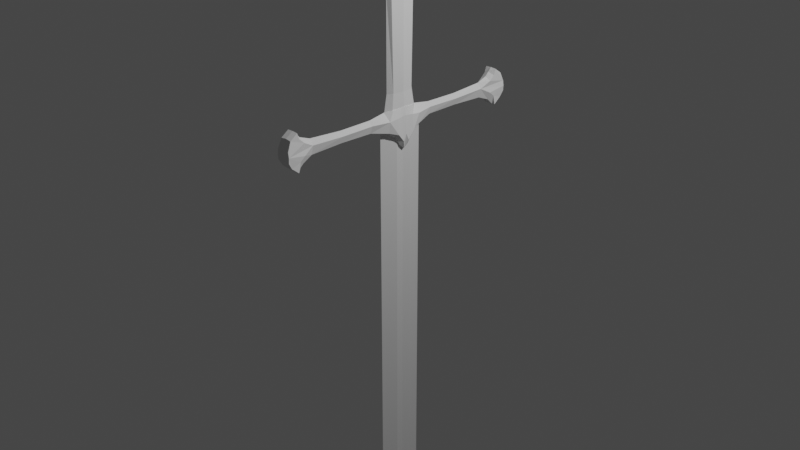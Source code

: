 # Source: AndurilSword.blend  (saved by Blender 3.2.14; exported with 4.5.12 LTS)
import bpy
from mathutils import Matrix  # noqa: F401  (used for matrix-valued properties, if any)

bpy.ops.wm.read_factory_settings(use_empty=True)
scene = bpy.context.scene
scene.name = 'Scene'

# ---- collections
col_collection = bpy.data.collections.new('Collection'); scene.collection.children.link(col_collection)
col_sword = bpy.data.collections.new('Sword'); scene.collection.children.link(col_sword)

# ---- materials (node trees are filled in below, after node groups)
mat_material = bpy.data.materials.new('Material')
mat_material.alpha_threshold = 0.0
mat_material.use_transparent_shadow = False
mat_material.roughness = 0.5
mat_material.line_color = (0.0, 0.0, 0.0, 1.0)

# ---- material node trees
mat_material.use_nodes = True; mat_material.node_tree.nodes.clear()
_N = mat_material.node_tree.nodes; _L = mat_material.node_tree.links
n0 = _N.new('ShaderNodeOutputMaterial'); n0.name = 'Material Output'; n0.location = (300, 300)
n1 = _N.new('ShaderNodeBsdfPrincipled'); n1.name = 'Principled BSDF'; n1.location = (10, 300)
n1.distribution = 'GGX'
n1.subsurface_method = 'RANDOM_WALK_SKIN'
n1.inputs[3].default_value = 1.45
n1.inputs[27].default_value = (0.0, 0.0, 0.0, 1.0)
n1.inputs[28].default_value = 1.0
_L.new(n1.outputs[0], n0.inputs[0])
n0.is_active_output = True

# ---- world
world_world = bpy.data.worlds.new('World'); scene.world = world_world
world_world.use_nodes = True; world_world.node_tree.nodes.clear()
_N = world_world.node_tree.nodes; _L = world_world.node_tree.links
n0 = _N.new('ShaderNodeOutputWorld'); n0.name = 'World Output'; n0.location = (300, 300)
n1 = _N.new('ShaderNodeBackground'); n1.name = 'Background'; n1.location = (10, 300)
n1.inputs[0].default_value = (0.05088, 0.05088, 0.05088, 1.0)
_L.new(n1.outputs[0], n0.inputs[0])
n0.is_active_output = True
world_world.color = (0.05088, 0.05088, 0.05088)
world_world.use_sun_shadow = False
world_world.sun_shadow_jitter_overblur = 0.0

# ---- cameras
cam_camera = bpy.data.cameras.new('Camera')
cam_camera.clip_end = 100.0
cam_camera.ortho_scale = 7.314

# ---- lights
light_light = bpy.data.lights.new('Light', 'POINT')
light_light.transmission_factor = 0.0
light_light.energy = 1000.0
light_light.shadow_soft_size = 0.1
light_light.shadow_maximum_resolution = 0.006
light_light.use_absolute_resolution = True

# ---- meshes
me_cube = bpy.data.meshes.new('Cube')
me_cube.from_pydata([(0.0, 0.2568, 1.051), (0.0, 0.2568, -3.06), (0.0, -0.2568, 1.051), (0.0, -0.2568, -3.06), (0.0, 0.2138, -9.305), (0.0, -0.2138, -9.305), (0.0, 0.1491, -10.11), (0.0, -0.1491, -10.11), (0.0, -1.49e-08, -11.11), (-0.05067, 0.08561, -3.06), (-0.05067, -0.08561, -3.06), (0.05067, 0.08561, 1.051), (0.05067, -0.08561, 1.051), (-0.05067, -0.08561, 1.051), (-0.05067, 0.08561, 1.051), (0.05067, -0.08561, -3.06), (0.05067, 0.08561, -3.06), (-0.05067, -7.451e-09, -9.305), (0.05067, 7.451e-09, -9.305), (-0.05067, -1.49e-08, -10.11), (0.05067, -1.49e-08, -10.11), (0.0, -0.2191, -8.535), (0.0, 0.2191, -8.535), (0.05067, 7.451e-09, -8.535), (-0.05067, -7.451e-09, -8.535), (0.0, -0.2213, -8.215), (0.0, 0.2213, -8.215), (0.05067, 0.07378, -8.215), (0.05067, -0.07378, -8.215), (-0.05067, -0.07378, -8.215), (-0.05067, 0.07378, -8.215), (-0.04027, 0.0, -3.06), (0.04027, 0.0, 1.051), (-0.04027, 0.0, 1.051), (0.04027, 0.0, -3.06), (0.04027, 7.451e-09, -8.215), (-0.04027, -7.451e-09, -8.215)], [], [(12, 13, 2), (9, 14, 0, 1), (15, 12, 2, 3), (18, 5, 7, 20), (24, 22, 4, 17), (23, 21, 5, 18), (17, 4, 6, 19), (19, 6, 8), (20, 7, 8), (5, 17, 19, 7), (6, 20, 8), (22, 23, 18, 4), (21, 24, 17, 5), (4, 18, 20, 6), (7, 19, 8), (1, 0, 11, 16), (34, 32, 12, 15), (3, 2, 13, 10), (31, 33, 14, 9), (0, 14, 11), (32, 33, 13, 12), (36, 30, 24), (25, 29, 24, 21), (35, 28, 23), (26, 27, 23, 22), (28, 25, 21, 23), (30, 26, 22, 24), (9, 1, 26, 30), (15, 3, 25, 28), (1, 16, 27, 26), (34, 15, 28, 35), (3, 10, 29, 25), (31, 9, 30, 36), (10, 31, 36, 29), (16, 34, 35, 27), (11, 14, 33, 32), (10, 13, 33, 31), (16, 11, 32, 34), (29, 36, 24), (27, 35, 23)])
_uv = me_cube.uv_layers.new(name='UVMap')
_uv.uv.foreach_set('vector', [0.625, 0.6667, 0.875, 0.6667, 0.625, 0.75, 0.375, 0.1667, 0.625, 0.1667, 0.625, 0.25, 0.375, 0.25, 0.375, 0.6667, 0.625, 0.6667, 0.625, 0.75, 0.375, 0.75, 0.375, 0.6667, 0.375, 0.75, 0.375, 0.75, 0.375, 0.6667, 0.375, 0.1667, 0.375, 0.25, 0.375, 0.25, 0.375, 0.1667, 0.375, 0.6667, 0.375, 0.75, 0.375, 0.75, 0.375, 0.6667, 0.375, 0.1667, 0.375, 0.25, 0.375, 0.25, 0.375, 0.1667, 0.375, 0.1667, 0.375, 0.25, 0.375, 0.0, 0.375, 0.6667, 0.375, 0.75, 0.375, 0.5, 0.375, 0.0, 0.375, 0.08333, 0.375, 0.08333, 0.375, 0.0, 0.375, 0.5, 0.375, 0.6667, 0.375, 0.5, 0.375, 0.5, 0.375, 0.5833, 0.375, 0.5833, 0.375, 0.5, 0.375, 0.0, 0.375, 0.08333, 0.375, 0.08333, 0.375, 0.0, 0.375, 0.5, 0.375, 0.5833, 0.375, 0.5833, 0.375, 0.5, 0.375, 0.0, 0.375, 0.1667, 0.375, 0.0, 0.375, 0.5, 0.625, 0.5, 0.625, 0.5833, 0.375, 0.5833, 0.375, 0.625, 0.625, 0.625, 0.625, 0.6667, 0.375, 0.6667, 0.375, 0.0, 0.625, 0.0, 0.625, 0.08333, 0.375, 0.08333, 0.375, 0.125, 0.625, 0.125, 0.625, 0.1667, 0.375, 0.1667, 0.875, 0.5, 0.875, 0.5833, 0.625, 0.5833, 0.625, 0.625, 0.875, 0.625, 0.875, 0.6667, 0.625, 0.6667, 0.375, 0.125, 0.375, 0.1667, 0.375, 0.08333, 0.375, 0.0, 0.375, 0.08333, 0.375, 0.08333, 0.375, 0.0, 0.375, 0.625, 0.375, 0.6667, 0.375, 0.5833, 0.375, 0.5, 0.375, 0.5833, 0.375, 0.5833, 0.375, 0.5, 0.375, 0.6667, 0.375, 0.75, 0.375, 0.75, 0.375, 0.6667, 0.375, 0.1667, 0.375, 0.25, 0.375, 0.25, 0.375, 0.1667, 0.375, 0.1667, 0.375, 0.25, 0.375, 0.25, 0.375, 0.1667, 0.375, 0.6667, 0.375, 0.75, 0.375, 0.75, 0.375, 0.6667, 0.375, 0.5, 0.375, 0.5833, 0.375, 0.5833, 0.375, 0.5, 0.375, 0.625, 0.375, 0.6667, 0.375, 0.6667, 0.375, 0.625, 0.375, 0.0, 0.375, 0.08333, 0.375, 0.08333, 0.375, 0.0, 0.375, 0.125, 0.375, 0.1667, 0.375, 0.1667, 0.375, 0.125, 0.375, 0.08333, 0.375, 0.125, 0.375, 0.125, 0.375, 0.08333, 0.375, 0.5833, 0.375, 0.625, 0.375, 0.625, 0.375, 0.5833, 0.625, 0.5833, 0.875, 0.5833, 0.875, 0.625, 0.625, 0.625, 0.375, 0.08333, 0.625, 0.08333, 0.625, 0.125, 0.375, 0.125, 0.375, 0.5833, 0.625, 0.5833, 0.625, 0.625, 0.375, 0.625, 0.375, 0.08333, 0.375, 0.125, 0.375, 0.08333, 0.375, 0.5833, 0.375, 0.625, 0.375, 0.5833])
me_cube.materials.append(mat_material)
me_cube.use_mirror_vertex_groups = False
me_cube.update()
me_cylinder = bpy.data.meshes.new('Cylinder')
me_cylinder.from_pydata([(0.0, 0.08221, -1.11), (0.0, 0.08221, 1.11), (0.03236, 0.02523, -1.11), (0.03236, 0.02523, 1.11), (-0.03037, -0.1516, 1.263), (0.01605, -0.07121, -1.11), (0.01605, -0.07121, 1.11), (-0.01578, -0.07121, -1.11), (-0.01578, -0.07121, 1.11), (-0.03209, 0.02523, -1.11), (-0.03209, 0.02523, 1.11), (1.811e-08, 0.1656, 1.263), (-0.05699, 0.1234, -3.725e-09), (0.06867, 0.04364, 0.0), (0.07844, -0.1458, 5.693e-09), (0.05207, -0.3032, 1.05e-08), (-0.05207, -0.3032, 1.05e-08), (-0.07844, -0.1458, 5.693e-09), (-0.06867, 0.04364, 0.0), (0.0, 0.06186, 0.3885), (0.03236, 0.01552, 0.3885), (-0.04867, 0.14, -1.279), (0.01605, -0.06307, 0.3885), (-0.01578, -0.06307, 0.3885), (-0.02855, 0.01515, 0.3885), (0.0525, -0.08115, -1.279), (0.02882, 0.01515, -0.3885), (0.0525, -0.08115, 1.279), (0.01605, -0.06307, -0.3885), (-0.01578, -0.06307, -0.3885), (-0.02855, 0.01515, -0.3885), (-0.04867, 0.14, 1.279), (0.0, 0.06186, -0.3885), (0.06291, 0.01515, 0.1943), (0.04867, 0.14, -1.279), (0.05207, -0.1038, 0.1943), (-0.05207, -0.1038, 0.1943), (-0.06291, 0.01515, 0.1943), (-0.03037, -0.1516, -1.263), (0.0, 0.09317, 0.2015), (0.0, 0.09317, -0.2015), (0.06291, 0.01515, -0.1943), (-0.0525, -0.08115, -1.279), (0.05207, -0.1038, -0.1943), (-0.05207, -0.1038, -0.1943), (-0.06291, 0.01515, -0.1943), (0.03037, -0.1516, 1.263), (0.0, 0.05838, 0.7493), (0.03236, 0.01261, 0.7492), (0.03037, -0.1516, -1.263), (0.01605, -0.05747, 0.7492), (-0.01578, -0.05747, 0.7492), (-0.03209, 0.01261, 0.7492), (0.03236, 0.01261, -0.7493), (-0.0525, -0.08115, 1.279), (0.01605, -0.05747, -0.7493), (-0.01578, -0.05747, -0.7493), (-0.03209, 0.01261, -0.7493), (0.04867, 0.14, 1.279), (0.0, 0.05838, -0.7492), (0.06867, 0.0294, 0.09713), (0.07844, -0.1356, 0.09713), (0.05207, -0.1831, 0.09713), (-0.05207, -0.1831, 0.09713), (-0.07844, -0.1356, 0.09713), (-0.06867, 0.0294, 0.09713), (-0.04364, 0.1115, 0.1332), (-0.04335, 0.1115, -0.1332), (0.06867, 0.0294, -0.09713), (0.07844, -0.1356, -0.09713), (0.05207, -0.1831, -0.09713), (-0.05207, -0.1831, -0.09713), (-0.07844, -0.1356, -0.09713), (-0.06867, 0.0294, -0.09713), (0.06867, 0.03652, 0.04856), (0.07844, -0.2181, 0.03205), (0.05207, -0.2655, 0.04856), (-0.05207, -0.2655, 0.04856), (-0.07844, -0.2181, 0.03205), (-0.06867, 0.03652, 0.04856), (-0.05138, 0.1191, 0.04856), (-0.05118, 0.1191, -0.04856), (0.06867, 0.03652, -0.04856), (0.07844, -0.2181, -0.03205), (0.05207, -0.2655, -0.04856), (-0.05207, -0.2655, -0.04856), (-0.07844, -0.2181, -0.03205), (-0.06867, 0.03652, -0.04856), (0.0, 0.1249, -1.224), (0.04867, 0.08841, -1.224), (0.04867, 0.08841, 1.224), (0.0, 0.1249, 1.224), (0.0525, -0.03593, -1.224), (0.0525, -0.03593, 1.224), (0.03037, -0.116, -1.224), (0.03037, -0.116, 1.224), (-0.03037, -0.116, -1.224), (-0.03037, -0.116, 1.224), (-0.0525, -0.03593, -1.224), (-0.0525, -0.03593, 1.224), (-0.04867, 0.08841, -1.224), (-0.04867, 0.08841, 1.224), (3.621e-08, 0.2063, -1.301), (0.04867, 0.2024, -1.301), (0.04867, 0.2024, 1.301), (3.621e-08, 0.2063, 1.301), (0.0525, -0.1825, -1.301), (0.0525, -0.1825, 1.301), (0.03037, -0.1872, -1.301), (0.03037, -0.1872, 1.301), (-0.03037, -0.1872, -1.301), (-0.03037, -0.1872, 1.301), (-0.0525, -0.1825, -1.301), (-0.0525, -0.1825, 1.301), (-0.04867, 0.2024, -1.301), (-0.04867, 0.2024, 1.301), (0.0, 0.1534, -1.379), (0.04867, 0.1452, -1.379), (0.04867, 0.1452, 1.379), (0.0, 0.1534, 1.379), (0.0525, -0.1197, -1.379), (0.0525, -0.1197, 1.379), (0.03037, -0.1241, -1.379), (0.03037, -0.1241, 1.379), (-0.03037, -0.1241, -1.379), (-0.03037, -0.1241, 1.379), (-0.0525, -0.1197, -1.379), (-0.0525, -0.1197, 1.379), (-0.04867, 0.1452, -1.379), (-0.04867, 0.1452, 1.379), (0.0, 0.05779, -1.417), (0.05473, 0.05346, -1.417), (0.05473, 0.05346, 1.417), (0.0, 0.05779, 1.417), (0.05904, -0.05454, -1.417), (0.05904, -0.05454, 1.417), (0.03037, -0.059, -1.417), (0.03037, -0.059, 1.417), (-0.03037, -0.059, -1.417), (-0.03037, -0.059, 1.417), (-0.05904, -0.05454, -1.417), (-0.05904, -0.05454, 1.417), (-0.05473, 0.05346, -1.417), (-0.05473, 0.05346, 1.417), (1.811e-08, 0.1656, -1.263), (0.06149, -0.0005435, -1.417), (0.06149, -0.0005435, 1.417), (-0.06149, -0.0005435, -1.417), (-0.06149, -0.0005435, 1.417), (0.05118, 0.1191, -0.04856), (0.05699, 0.1234, -3.725e-09), (0.04364, 0.1115, 0.1332), (0.05138, 0.1191, 0.04856), (0.04335, 0.1115, -0.1332)], [], [(47, 1, 3, 48), (92, 94, 49, 25), (48, 3, 6, 50), (50, 6, 8, 51), (51, 8, 10, 52), (2, 5, 94, 92), (52, 10, 1, 47), (10, 8, 97, 99), (86, 17, 18, 87), (16, 17, 86), (84, 15, 16, 85), (83, 14, 15), (82, 13, 14, 83), (81, 12, 150, 149), (90, 91, 11, 58), (36, 23, 24, 37), (35, 22, 23, 36), (33, 20, 22, 35), (94, 96, 38, 49), (19, 20, 33, 39), (59, 32, 26, 53), (148, 10, 99, 54, 113, 127, 141), (53, 26, 28, 55), (55, 28, 29, 56), (56, 29, 30, 57), (91, 101, 31, 11), (57, 30, 32, 59), (66, 39, 151), (60, 33, 61), (61, 33, 35, 62), (62, 35, 36, 63), (63, 36, 37, 64), (64, 37, 65), (26, 41, 43, 28), (28, 43, 44, 29), (29, 44, 45, 30), (99, 97, 4, 54), (24, 52, 47, 19), (88, 89, 34, 144), (23, 51, 52, 24), (22, 50, 51, 23), (20, 48, 50, 22), (100, 88, 144, 21), (19, 47, 48, 20), (9, 57, 59, 0), (97, 95, 46, 4), (7, 56, 57, 9), (5, 55, 56, 7), (2, 53, 55, 5), (95, 93, 27, 46), (0, 59, 53, 2), (78, 64, 65, 79), (77, 63, 64, 78), (76, 62, 63, 77), (75, 61, 62, 76), (74, 60, 61, 75), (80, 66, 151, 152), (40, 67, 153), (41, 68, 69), (41, 69, 70, 43), (43, 70, 71, 44), (44, 71, 72, 45), (45, 72, 73), (12, 80, 152, 150), (13, 74, 75, 14), (75, 76, 15), (15, 76, 77, 16), (16, 77, 78), (17, 78, 79, 18), (67, 81, 149, 153), (68, 82, 83, 69), (69, 83, 84, 70), (70, 84, 85, 71), (71, 85, 86, 72), (72, 86, 87, 73), (58, 11, 105, 104), (38, 42, 112, 110), (0, 2, 89, 88), (6, 3, 93, 95), (3, 1, 91, 90), (147, 145, 134, 136, 138, 140), (5, 7, 96, 94), (8, 6, 95, 97), (21, 114, 128, 142, 147, 9, 100), (9, 0, 88, 100), (1, 10, 101, 91), (7, 9, 98, 96), (54, 4, 111, 113), (25, 49, 108, 106), (21, 144, 102, 114), (46, 27, 107, 109), (11, 31, 115, 105), (49, 38, 110, 108), (4, 46, 109, 111), (144, 34, 103, 102), (118, 119, 133, 132), (124, 126, 140, 138), (148, 146, 132, 133, 143), (3, 146, 135, 121, 107, 27, 93), (106, 108, 122, 120), (114, 102, 116, 128), (109, 107, 121, 123), (105, 115, 129, 119), (108, 110, 124, 122), (111, 109, 123, 125), (102, 103, 117, 116), (110, 112, 126, 124), (104, 105, 119, 118), (113, 111, 125, 127), (130, 131, 145, 147, 142), (127, 125, 139, 141), (139, 137, 135, 146, 148, 141), (120, 122, 136, 134), (128, 116, 130, 142), (123, 121, 135, 137), (119, 129, 143, 133), (122, 124, 138, 136), (125, 123, 137, 139), (116, 117, 131, 130), (84, 83, 15), (14, 75, 15), (85, 16, 86), (17, 16, 78), (96, 98, 42, 38), (145, 131, 117, 103, 34, 89, 2), (147, 140, 126, 112, 42, 98, 9), (134, 145, 2, 92, 25, 106, 120), (58, 104, 118, 132, 146, 3, 90), (129, 115, 31, 101, 10, 148, 143), (153, 149, 82, 68), (87, 18, 12, 81), (149, 150, 13, 82), (18, 79, 80, 12), (65, 37, 39, 66), (152, 151, 60, 74), (151, 39, 33, 60), (150, 152, 74, 13), (79, 65, 66, 80), (45, 73, 67, 40), (40, 153, 68, 41), (73, 87, 81, 67), (37, 24, 19, 39), (26, 32, 40, 41), (30, 45, 40, 32)])
_uv = me_cylinder.uv_layers.new(name='UVMap')
_uv.uv.foreach_set('vector', [1.0, 0.9188, 1.0, 1.0, 0.8571, 1.0, 0.8571, 0.9188, 0.7143, 0.5, 0.5714, 0.5, 0.5714, 0.5, 0.7143, 0.5, 0.7143, 0.9188, 0.7143, 1.0, 0.5714, 1.0, 0.5714, 0.9188, 0.5714, 0.9188, 0.5714, 1.0, 0.4286, 1.0, 0.4286, 0.9188, 0.4286, 0.9188, 0.4286, 1.0, 0.2857, 1.0, 0.2857, 0.9188, 0.7143, 0.5, 0.5714, 0.5, 0.5714, 0.5, 0.7143, 0.5, 0.1429, 0.9188, 0.1429, 1.0, 2.98e-08, 1.0, 2.98e-08, 0.9188, 0.2857, 1.0, 0.4286, 1.0, 0.4286, 1.0, 0.2857, 1.0, 0.2857, 0.7391, 0.2857, 0.75, 0.1429, 0.75, 0.1429, 0.7391, 0.4286, 0.75, 0.2857, 0.75, 0.2857, 0.7391, 0.5714, 0.7391, 0.5714, 0.75, 0.4286, 0.75, 0.4286, 0.7391, 0.7143, 0.7391, 0.7143, 0.75, 0.5714, 0.75, 0.8571, 0.7391, 0.8571, 0.75, 0.7143, 0.75, 0.7143, 0.7391, 1.0, 0.7391, 1.0, 0.75, 0.9775, 0.75, 0.9775, 0.7391, 0.8571, 1.0, 1.0, 1.0, 1.0, 1.0, 0.8571, 1.0, 0.4286, 0.7938, 0.4286, 0.8375, 0.2857, 0.8375, 0.2857, 0.7938, 0.5714, 0.7938, 0.5714, 0.8375, 0.4286, 0.8375, 0.4286, 0.7938, 0.7143, 0.7938, 0.7143, 0.8375, 0.5714, 0.8375, 0.5714, 0.7938, 0.5714, 0.5, 0.4286, 0.5, 0.4286, 0.5, 0.5714, 0.5, 1.0, 0.8375, 0.8571, 0.8375, 0.8571, 0.7938, 0.9775, 0.7938, 1.0, 0.5813, 1.0, 0.6625, 0.8571, 0.6625, 0.8571, 0.5813, 0.2143, 1.0, 0.2857, 1.0, 0.2857, 1.0, 0.2857, 1.0, 0.2857, 1.0, 0.2857, 1.0, 0.2857, 1.0, 0.7143, 0.5813, 0.7143, 0.6625, 0.5714, 0.6625, 0.5714, 0.5813, 0.5714, 0.5813, 0.5714, 0.6625, 0.4286, 0.6625, 0.4286, 0.5813, 0.4286, 0.5813, 0.4286, 0.6625, 0.2857, 0.6625, 0.2857, 0.5813, 2.98e-08, 1.0, 0.1429, 1.0, 0.1429, 1.0, 2.98e-08, 1.0, 0.1429, 0.5813, 0.1429, 0.6625, 2.98e-08, 0.6625, 2.98e-08, 0.5813, 1.0, 0.7719, 0.9775, 0.7938, 0.9775, 0.7719, 0.8571, 0.7719, 0.7143, 0.7938, 0.7143, 0.7719, 0.7143, 0.7719, 0.7143, 0.7938, 0.5714, 0.7938, 0.5714, 0.7719, 0.5714, 0.7719, 0.5714, 0.7938, 0.4286, 0.7938, 0.4286, 0.7719, 0.4286, 0.7719, 0.4286, 0.7938, 0.2857, 0.7938, 0.2857, 0.7719, 0.2857, 0.7719, 0.1429, 0.7938, 0.1429, 0.7719, 0.7143, 0.6625, 0.7143, 0.7063, 0.5714, 0.7063, 0.5714, 0.6625, 0.5714, 0.6625, 0.5714, 0.7063, 0.4286, 0.7063, 0.4286, 0.6625, 0.4286, 0.6625, 0.4286, 0.7063, 0.2857, 0.7063, 0.2857, 0.6625, 0.2857, 1.0, 0.4286, 1.0, 0.4286, 1.0, 0.2857, 1.0, 0.1429, 0.8375, 0.1429, 0.9188, 2.98e-08, 0.9188, 2.98e-08, 0.8375, 1.0, 0.5, 0.8571, 0.5, 0.8571, 0.5, 1.0, 0.5, 0.4286, 0.8375, 0.4286, 0.9188, 0.2857, 0.9188, 0.2857, 0.8375, 0.5714, 0.8375, 0.5714, 0.9188, 0.4286, 0.9188, 0.4286, 0.8375, 0.7143, 0.8375, 0.7143, 0.9188, 0.5714, 0.9188, 0.5714, 0.8375, 0.1429, 0.5, 2.98e-08, 0.5, 2.98e-08, 0.5, 0.1429, 0.5, 1.0, 0.8375, 1.0, 0.9188, 0.8571, 0.9188, 0.8571, 0.8375, 0.1429, 0.5, 0.1429, 0.5813, 2.98e-08, 0.5813, 2.98e-08, 0.5, 0.4286, 1.0, 0.5714, 1.0, 0.5714, 1.0, 0.4286, 1.0, 0.4286, 0.5, 0.4286, 0.5813, 0.2857, 0.5813, 0.2857, 0.5, 0.5714, 0.5, 0.5714, 0.5813, 0.4286, 0.5813, 0.4286, 0.5, 0.7143, 0.5, 0.7143, 0.5813, 0.5714, 0.5813, 0.5714, 0.5, 0.5714, 1.0, 0.7143, 1.0, 0.7143, 1.0, 0.5714, 1.0, 1.0, 0.5, 1.0, 0.5813, 0.8571, 0.5813, 0.8571, 0.5, 0.2857, 0.7609, 0.2857, 0.7719, 0.1429, 0.7719, 0.1429, 0.7609, 0.4286, 0.7609, 0.4286, 0.7719, 0.2857, 0.7719, 0.2857, 0.7609, 0.5714, 0.7609, 0.5714, 0.7719, 0.4286, 0.7719, 0.4286, 0.7609, 0.7143, 0.7609, 0.7143, 0.7719, 0.5714, 0.7719, 0.5714, 0.7609, 0.8571, 0.7609, 0.8571, 0.7719, 0.7143, 0.7719, 0.7143, 0.7609, 1.0, 0.7609, 1.0, 0.7719, 0.9775, 0.7719, 0.9775, 0.7609, 1.0, 0.7063, 1.0, 0.7281, 0.9775, 0.7281, 0.8571, 0.7063, 0.8571, 0.7281, 0.7143, 0.7281, 0.7143, 0.7063, 0.7143, 0.7281, 0.5714, 0.7281, 0.5714, 0.7063, 0.5714, 0.7063, 0.5714, 0.7281, 0.4286, 0.7281, 0.4286, 0.7063, 0.4286, 0.7063, 0.4286, 0.7281, 0.2857, 0.7281, 0.2857, 0.7063, 0.2857, 0.7063, 0.2857, 0.7281, 0.1429, 0.7281, 1.0, 0.75, 1.0, 0.7609, 0.9775, 0.7609, 0.9775, 0.75, 0.8571, 0.75, 0.8571, 0.7609, 0.7143, 0.7609, 0.7143, 0.75, 0.7143, 0.7609, 0.5714, 0.7609, 0.5714, 0.75, 0.5714, 0.75, 0.5714, 0.7609, 0.4286, 0.7609, 0.4286, 0.75, 0.4286, 0.75, 0.4286, 0.7609, 0.2857, 0.7609, 0.2857, 0.75, 0.2857, 0.7609, 0.1429, 0.7609, 0.1429, 0.75, 1.0, 0.7281, 1.0, 0.7391, 0.9775, 0.7391, 0.9775, 0.7281, 0.8571, 0.7281, 0.8571, 0.7391, 0.7143, 0.7391, 0.7143, 0.7281, 0.7143, 0.7281, 0.7143, 0.7391, 0.5714, 0.7391, 0.5714, 0.7281, 0.5714, 0.7281, 0.5714, 0.7391, 0.4286, 0.7391, 0.4286, 0.7281, 0.4286, 0.7281, 0.4286, 0.7391, 0.2857, 0.7391, 0.2857, 0.7281, 0.2857, 0.7281, 0.2857, 0.7391, 0.1429, 0.7391, 0.1429, 0.7281, 0.8571, 1.0, 1.0, 1.0, 1.0, 1.0, 0.8571, 1.0, 0.4286, 0.5, 0.2857, 0.5, 0.2857, 0.5, 0.4286, 0.5, 1.0, 0.5, 0.8571, 0.5, 0.8571, 0.5, 1.0, 0.5, 0.5714, 1.0, 0.7143, 1.0, 0.7143, 1.0, 0.5714, 1.0, 0.8571, 1.0, 1.0, 1.0, 1.0, 1.0, 0.8571, 1.0, 0.5392, 0.2981, 0.9608, 0.2981, 0.984, 0.1966, 0.8541, 0.03377, 0.6459, 0.03377, 0.516, 0.1966, 0.5714, 0.5, 0.4286, 0.5, 0.4286, 0.5, 0.5714, 0.5, 0.4286, 1.0, 0.5714, 1.0, 0.5714, 1.0, 0.4286, 1.0, 0.1429, 0.5, 0.1429, 0.5, 0.1429, 0.5, 0.1429, 0.5, 0.2143, 0.5, 0.1429, 0.5, 0.1429, 0.5, 0.1429, 0.5, 2.98e-08, 0.5, 2.98e-08, 0.5, 0.1429, 0.5, 2.98e-08, 1.0, 0.1429, 1.0, 0.1429, 1.0, 2.98e-08, 1.0, 0.4286, 0.5, 0.2857, 0.5, 0.2857, 0.5, 0.4286, 0.5, 0.2857, 1.0, 0.4286, 1.0, 0.4286, 1.0, 0.2857, 1.0, 0.7143, 0.5, 0.5714, 0.5, 0.5714, 0.5, 0.7143, 0.5, 0.1429, 0.5, 2.98e-08, 0.5, 2.98e-08, 0.5, 0.1429, 0.5, 0.5714, 1.0, 0.7143, 1.0, 0.7143, 1.0, 0.5714, 1.0, 2.98e-08, 1.0, 0.1429, 1.0, 0.1429, 1.0, 2.98e-08, 1.0, 0.5714, 0.5, 0.4286, 0.5, 0.4286, 0.5, 0.5714, 0.5, 0.4286, 1.0, 0.5714, 1.0, 0.5714, 1.0, 0.4286, 1.0, 1.0, 0.5, 0.8571, 0.5, 0.8571, 0.5, 1.0, 0.5, 0.8571, 1.0, 1.0, 1.0, 1.0, 1.0, 0.8571, 1.0, 0.4286, 0.5, 0.2857, 0.5, 0.2857, 0.5, 0.4286, 0.5, 0.03919, 0.2981, 0.4608, 0.2981, 0.4376, 0.3996, 0.25, 0.49, 0.06236, 0.3996, 0.8571, 1.0, 0.7857, 1.0, 0.7143, 1.0, 0.7143, 1.0, 0.7143, 1.0, 0.7143, 1.0, 0.7143, 1.0, 0.7143, 0.5, 0.5714, 0.5, 0.5714, 0.5, 0.7143, 0.5, 0.1429, 0.5, 2.98e-08, 0.5, 2.98e-08, 0.5, 0.1429, 0.5, 0.5714, 1.0, 0.7143, 1.0, 0.7143, 1.0, 0.5714, 1.0, 2.98e-08, 1.0, 0.1429, 1.0, 0.1429, 1.0, 2.98e-08, 1.0, 0.5714, 0.5, 0.4286, 0.5, 0.4286, 0.5, 0.5714, 0.5, 0.4286, 1.0, 0.5714, 1.0, 0.5714, 1.0, 0.4286, 1.0, 1.0, 0.5, 0.8571, 0.5, 0.8571, 0.5, 1.0, 0.5, 0.4286, 0.5, 0.2857, 0.5, 0.2857, 0.5, 0.4286, 0.5, 0.8571, 1.0, 1.0, 1.0, 1.0, 1.0, 0.8571, 1.0, 0.2857, 1.0, 0.4286, 1.0, 0.4286, 1.0, 0.2857, 1.0, 0.75, 0.49, 0.9376, 0.3996, 0.9608, 0.2981, 0.5392, 0.2981, 0.5624, 0.3996, 0.2857, 1.0, 0.4286, 1.0, 0.4286, 1.0, 0.2857, 1.0, 0.1459, 0.03377, 0.3541, 0.03377, 0.484, 0.1966, 0.4608, 0.2981, 0.03919, 0.2981, 0.01602, 0.1966, 0.7143, 0.5, 0.5714, 0.5, 0.5714, 0.5, 0.7143, 0.5, 0.1429, 0.5, 2.98e-08, 0.5, 2.98e-08, 0.5, 0.1429, 0.5, 0.5714, 1.0, 0.7143, 1.0, 0.7143, 1.0, 0.5714, 1.0, 2.98e-08, 1.0, 0.1429, 1.0, 0.1429, 1.0, 2.98e-08, 1.0, 0.5714, 0.5, 0.4286, 0.5, 0.4286, 0.5, 0.5714, 0.5, 0.4286, 1.0, 0.5714, 1.0, 0.5714, 1.0, 0.4286, 1.0, 1.0, 0.5, 0.8571, 0.5, 0.8571, 0.5, 1.0, 0.5, 0.5714, 0.7391, 0.7143, 0.7391, 0.5714, 0.75, 0.7143, 0.75, 0.7143, 0.7609, 0.5714, 0.75, 0.4286, 0.7391, 0.4286, 0.75, 0.2857, 0.7391, 0.2857, 0.75, 0.4286, 0.75, 0.2857, 0.7609, 0.4286, 0.5, 0.2857, 0.5, 0.2857, 0.5, 0.4286, 0.5, 0.7857, 0.5, 0.8571, 0.5, 0.8571, 0.5, 0.8571, 0.5, 0.8571, 0.5, 0.8571, 0.5, 0.7143, 0.5, 0.2143, 0.5, 0.2857, 0.5, 0.2857, 0.5, 0.2857, 0.5, 0.2857, 0.5, 0.2857, 0.5, 0.1429, 0.5, 0.7143, 0.5, 0.7857, 0.5, 0.7143, 0.5, 0.7143, 0.5, 0.7143, 0.5, 0.7143, 0.5, 0.7143, 0.5, 0.8571, 1.0, 0.8571, 1.0, 0.8571, 1.0, 0.8571, 1.0, 0.7857, 1.0, 0.8571, 1.0, 0.8571, 1.0, 0.1429, 1.0, 0.1429, 1.0, 0.1429, 1.0, 0.1429, 1.0, 0.2857, 1.0, 0.2143, 1.0, 0.1429, 1.0, 0.9775, 0.7281, 0.9775, 0.7391, 0.8571, 0.7391, 0.8571, 0.7281, 0.1429, 0.7391, 0.1429, 0.75, 0.02251, 0.75, 0.02251, 0.7391, 0.9775, 0.7391, 0.9775, 0.75, 0.8571, 0.75, 0.8571, 0.7391, 0.1429, 0.75, 0.1429, 0.7609, 0.02251, 0.7609, 0.02251, 0.75, 0.1429, 0.7719, 0.1429, 0.7938, 0.02251, 0.7938, 0.02251, 0.7719, 0.9775, 0.7609, 0.9775, 0.7719, 0.8571, 0.7719, 0.8571, 0.7609, 0.9775, 0.7719, 0.9775, 0.7938, 0.8571, 0.7938, 0.8571, 0.7719, 0.9775, 0.75, 0.9775, 0.7609, 0.8571, 0.7609, 0.8571, 0.75, 0.1429, 0.7609, 0.1429, 0.7719, 0.02251, 0.7719, 0.02251, 0.7609, 0.1429, 0.7063, 0.1429, 0.7281, 0.02251, 0.7281, 0.02251, 0.7063, 0.9775, 0.7063, 0.9775, 0.7281, 0.8571, 0.7281, 0.8571, 0.7063, 0.1429, 0.7281, 0.1429, 0.7391, 0.02251, 0.7391, 0.02251, 0.7281, 0.1429, 0.7938, 0.1429, 0.8375, 2.98e-08, 0.8375, 0.02251, 0.7938, 0.8571, 0.6625, 1.0, 0.6625, 0.9775, 0.7063, 0.8571, 0.7063, 0.1429, 0.6625, 0.1429, 0.7063, 0.02251, 0.7063, 2.98e-08, 0.6625])
me_cylinder.update()
me_cylinder_001 = bpy.data.meshes.new('Cylinder.001')
me_cylinder_001.from_pydata([(9.734e-11, 0.1975, -1.13), (0.0, 0.1634, 1.04), (0.05984, 0.1397, -1.13), (0.07338, 0.0515, 1.155), (0.08463, -3.893e-10, -1.13), (0.09701, 0.0, 1.155), (0.05984, -0.1397, -1.13), (0.07338, -0.0515, 1.155), (9.734e-11, -0.1975, -1.13), (0.0, -0.1634, 1.04), (-0.05984, -0.1397, -1.13), (-0.07338, -0.0515, 1.155), (-0.08463, -3.893e-10, -1.13), (-0.09701, 0.0, 1.155), (-0.05984, 0.1397, -1.13), (-0.07338, 0.0515, 1.155), (0.0, 0.1634, -0.937), (0.0495, 0.1155, -0.937), (0.07, 0.0, -0.937), (0.0495, -0.1155, -0.937), (0.0, -0.1634, -0.937), (-0.0495, -0.1155, -0.937), (-0.07, 0.0, -0.937), (-0.0495, 0.1155, -0.937), (0.0, 0.1634, 0.04662), (0.0495, 0.1365, 0.04662), (0.07, 0.0, 0.04662), (0.0495, -0.1365, 0.04662), (0.0, -0.1634, 0.04662), (-0.0495, -0.1365, 0.04662), (-0.07, 0.0, 0.04662), (-0.0495, 0.1365, 0.04662), (0.0, 0.1253, 0.5783), (0.0495, 0.06831, 0.5783), (0.07, 4.337e-10, 0.5783), (0.0495, -0.06831, 0.5783), (0.0, -0.1253, 0.5783), (-0.0495, -0.06831, 0.5783), (-0.07, 4.337e-10, 0.5783), (-0.0495, 0.06831, 0.5783), (2.696e-08, 0.2221, 1.157), (0.07328, 0.09389, 1.255), (0.09498, -6.699e-10, 1.24), (0.0495, -0.1571, 1.157), (2.696e-08, -0.2221, 1.157), (-0.07328, -0.09389, 1.255), (-0.09498, -6.699e-10, 1.24), (-0.0495, 0.1571, 1.157), (6.277e-08, 0.3314, 1.243), (0.0495, -0.2032, 1.243), (6.277e-08, -0.3314, 1.243), (-0.0495, 0.2032, 1.243), (0.09498, -1.244e-09, 1.395), (-0.09498, -1.244e-09, 1.395), (3.996e-08, 0.3485, 1.353), (0.0495, 0.3073, 1.416), (0.0495, -0.3206, 1.373), (3.996e-08, -0.3485, 1.353), (-0.0495, -0.3073, 1.416), (-0.0495, 0.3206, 1.373), (0.0495, 0.09016, 0.1186), (0.07, 5.874e-11, 0.1186), (0.0495, -0.09016, 0.1186), (0.0, -0.1582, 0.1186), (-0.0495, -0.09016, 0.1186), (-0.07, 5.874e-11, 0.1186), (-0.0495, 0.09016, 0.1186), (0.0, 0.1582, 0.1186), (0.07082, 0.254, 1.461), (3.996e-08, 0.2944, 1.479), (0.09498, -4.719e-10, 1.479), (0.0495, -0.2814, 1.479), (3.996e-08, -0.2944, 1.479), (-0.07082, -0.254, 1.461), (-0.09498, -4.719e-10, 1.479), (-0.0495, 0.2814, 1.479), (0.0746, 0.1525, 1.568), (3.996e-08, 0.1795, 1.594), (0.09498, 1.166e-09, 1.566), (0.0495, -0.1716, 1.594), (3.996e-08, -0.1795, 1.594), (-0.0746, -0.1525, 1.568), (-0.09498, 1.166e-09, 1.566), (-0.0495, 0.1716, 1.594), (0.07653, 0.05628, 1.614), (3.996e-08, 0.06543, 1.646), (0.08294, 1.609e-09, 1.615), (0.07653, -0.05628, 1.614), (3.996e-08, -0.06543, 1.646), (-0.07653, -0.05628, 1.614), (-0.08294, 1.609e-09, 1.615), (-0.07653, 0.05628, 1.614), (0.09498, 0.0, 1.04), (0.0495, 0.08904, 1.04), (0.0495, -0.08904, 1.04), (-0.09498, 0.0, 1.04), (-0.0495, -0.08904, 1.04), (-0.0495, 0.08904, 1.04), (-0.07328, 0.09389, 1.255), (0.0495, 0.1571, 1.157), (0.07328, -0.09389, 1.255), (-0.0495, -0.1571, 1.157), (-0.0495, -0.2032, 1.243), (0.0495, 0.2032, 1.243), (3.996e-08, -0.3193, 1.421), (-0.0495, 0.3073, 1.416), (-0.0495, -0.3206, 1.373), (0.0495, -0.3073, 1.416), (0.0495, 0.3206, 1.373), (-0.07082, 0.254, 1.461), (-0.0495, -0.2814, 1.479), (0.07082, -0.254, 1.461), (0.0495, 0.2814, 1.479), (-0.0746, 0.1525, 1.568), (-0.0495, -0.1716, 1.594), (0.0746, -0.1525, 1.568), (0.0495, 0.1716, 1.594), (0.0567, 1.609e-09, 1.646), (0.0495, 0.06255, 1.646), (0.0495, -0.06255, 1.646), (-0.0567, 1.609e-09, 1.646), (-0.0495, -0.06255, 1.646), (-0.0495, 0.06255, 1.646), (0.07654, 0.1903, 1.384), (0.07654, -0.1903, 1.384), (-0.07654, 0.1903, 1.384), (-0.07654, -0.1903, 1.384), (4.098e-08, 1.609e-09, 1.646)], [], [(32, 1, 93, 33), (33, 93, 92, 34), (34, 92, 94, 35), (35, 94, 9, 36), (36, 9, 96, 37), (37, 96, 95, 38), (1, 97, 47, 40), (38, 95, 97, 39), (39, 97, 1, 32), (0, 2, 4, 6, 8, 10, 12, 14), (14, 23, 16, 0), (12, 22, 23, 14), (10, 21, 22, 12), (8, 20, 21, 10), (6, 19, 20, 8), (4, 18, 19, 6), (2, 17, 18, 4), (0, 16, 17, 2), (23, 31, 24, 16), (22, 30, 31, 23), (21, 29, 30, 22), (20, 28, 29, 21), (19, 27, 28, 20), (18, 26, 27, 19), (17, 25, 26, 18), (16, 24, 25, 17), (66, 39, 32, 67), (65, 38, 39, 66), (64, 37, 38, 65), (63, 36, 37, 64), (62, 35, 36, 63), (61, 34, 35, 62), (60, 33, 34, 61), (67, 32, 33, 60), (48, 54, 108, 103), (93, 1, 40, 99), (7, 5, 42, 100), (13, 11, 45, 46), (9, 94, 43, 44), (15, 13, 46, 98), (5, 3, 41, 42), (96, 9, 44, 101), (101, 44, 50, 102), (45, 126, 53, 46), (99, 40, 48, 103), (40, 47, 51, 48), (46, 53, 125, 98), (44, 43, 49, 50), (42, 52, 124, 100), (123, 108, 55, 68), (48, 51, 59, 54), (49, 56, 57, 50), (50, 57, 106, 102), (108, 123, 41, 103), (106, 57, 104, 58), (108, 54, 69, 112, 55), (126, 106, 58, 73), (24, 67, 60, 25), (25, 60, 61, 26), (26, 61, 62, 27), (27, 62, 63, 28), (28, 63, 64, 29), (29, 64, 65, 30), (30, 65, 66, 31), (31, 66, 67, 24), (109, 74, 82, 113), (53, 74, 109, 125), (104, 107, 71, 72), (52, 70, 111, 124), (58, 104, 72, 110), (59, 51, 98, 125), (80, 79, 119, 88), (110, 72, 80, 114), (111, 70, 78, 115), (112, 69, 77, 116), (69, 75, 83, 77), (74, 73, 81, 82), (72, 71, 79, 80), (70, 68, 76, 78), (127, 120, 121, 88), (78, 76, 84, 86), (113, 82, 90, 91), (114, 80, 88, 121), (115, 78, 86, 87), (116, 77, 85, 118), (77, 83, 122, 85), (82, 81, 89, 90), (3, 5, 92), (11, 95, 96, 101), (11, 13, 95), (98, 51, 47, 15), (41, 3, 99, 103), (7, 43, 94, 92), (45, 11, 101, 102), (15, 47, 97, 95), (54, 59, 105, 75, 69), (106, 126, 45, 102), (56, 49, 100, 124), (100, 49, 43, 7), (123, 68, 70, 52), (126, 73, 74, 53), (57, 56, 107, 104), (107, 111, 71), (73, 58, 110), (3, 92, 93, 99), (68, 55, 112), (109, 113, 83, 75), (81, 73, 110, 114), (111, 115, 79, 71), (76, 68, 112, 116), (86, 84, 118, 117), (87, 86, 117, 119), (90, 89, 121, 120), (91, 90, 120, 122), (115, 87, 119, 79), (84, 76, 116, 118), (113, 91, 122, 83), (89, 81, 114, 121), (5, 7, 92), (13, 15, 95), (105, 109, 75), (107, 56, 124, 111), (125, 109, 105, 59), (85, 122, 120, 127), (117, 127, 88, 119), (118, 85, 127, 117), (41, 123, 52, 42)])
_uv = me_cylinder_001.uv_layers.new(name='UVMap')
_uv.uv.foreach_set('vector', [1.0, 0.8802, 1.0, 1.0, 0.875, 1.0, 0.875, 0.8802, 0.875, 0.8802, 0.875, 1.0, 0.75, 1.0, 0.75, 0.8802, 0.75, 0.8802, 0.75, 1.0, 0.625, 1.0, 0.625, 0.8802, 0.625, 0.8802, 0.625, 1.0, 0.5, 1.0, 0.5, 0.8802, 0.5, 0.8802, 0.5, 1.0, 0.375, 1.0, 0.375, 0.8802, 0.375, 0.8802, 0.375, 1.0, 0.25, 1.0, 0.25, 0.8802, 0.0, 1.0, 0.125, 1.0, 0.125, 1.0, 0.0, 1.0, 0.25, 0.8802, 0.25, 1.0, 0.125, 1.0, 0.125, 0.8802, 0.125, 0.8802, 0.125, 1.0, 0.0, 1.0, 0.0, 0.8802, 0.75, 0.49, 0.9197, 0.4197, 0.99, 0.25, 0.9197, 0.08029, 0.75, 0.01, 0.5803, 0.08029, 0.51, 0.25, 0.5803, 0.4197, 0.125, 0.5, 0.125, 0.539, 0.0, 0.539, 0.0, 0.5, 0.25, 0.5, 0.25, 0.539, 0.125, 0.539, 0.125, 0.5, 0.375, 0.5, 0.375, 0.539, 0.25, 0.539, 0.25, 0.5, 0.5, 0.5, 0.5, 0.539, 0.375, 0.539, 0.375, 0.5, 0.625, 0.5, 0.625, 0.539, 0.5, 0.539, 0.5, 0.5, 0.75, 0.5, 0.75, 0.539, 0.625, 0.539, 0.625, 0.5, 0.875, 0.5, 0.875, 0.539, 0.75, 0.539, 0.75, 0.5, 1.0, 0.5, 1.0, 0.539, 0.875, 0.539, 0.875, 0.5, 0.125, 0.539, 0.125, 0.7605, 0.0, 0.7605, 0.0, 0.539, 0.25, 0.539, 0.25, 0.7605, 0.125, 0.7605, 0.125, 0.539, 0.375, 0.539, 0.375, 0.7605, 0.25, 0.7605, 0.25, 0.539, 0.5, 0.539, 0.5, 0.7605, 0.375, 0.7605, 0.375, 0.539, 0.625, 0.539, 0.625, 0.7605, 0.5, 0.7605, 0.5, 0.539, 0.75, 0.539, 0.75, 0.7605, 0.625, 0.7605, 0.625, 0.539, 0.875, 0.539, 0.875, 0.7605, 0.75, 0.7605, 0.75, 0.539, 1.0, 0.539, 1.0, 0.7605, 0.875, 0.7605, 0.875, 0.539, 0.125, 0.7767, 0.125, 0.8802, 0.0, 0.8802, 0.0, 0.7767, 0.25, 0.7767, 0.25, 0.8802, 0.125, 0.8802, 0.125, 0.7767, 0.375, 0.7767, 0.375, 0.8802, 0.25, 0.8802, 0.25, 0.7767, 0.5, 0.7767, 0.5, 0.8802, 0.375, 0.8802, 0.375, 0.7767, 0.625, 0.7767, 0.625, 0.8802, 0.5, 0.8802, 0.5, 0.7767, 0.75, 0.7767, 0.75, 0.8802, 0.625, 0.8802, 0.625, 0.7767, 0.875, 0.7767, 0.875, 0.8802, 0.75, 0.8802, 0.75, 0.7767, 1.0, 0.7767, 1.0, 0.8802, 0.875, 0.8802, 0.875, 0.7767, 1.0, 1.0, 1.0, 1.0, 0.875, 1.0, 0.875, 1.0, 0.875, 1.0, 1.0, 1.0, 1.0, 1.0, 0.875, 1.0, 0.6645, 1.0, 0.7503, 1.0, 0.75, 1.0, 0.6515, 1.0, 0.2503, 1.0, 0.3355, 1.0, 0.3485, 1.0, 0.25, 1.0, 0.5, 1.0, 0.625, 1.0, 0.625, 1.0, 0.5, 1.0, 0.1645, 1.0, 0.2503, 1.0, 0.25, 1.0, 0.1515, 1.0, 0.7503, 1.0, 0.8355, 1.0, 0.8485, 1.0, 0.75, 1.0, 0.375, 1.0, 0.5, 1.0, 0.5, 1.0, 0.375, 1.0, 0.375, 1.0, 0.5, 1.0, 0.5, 1.0, 0.375, 1.0, 0.3485, 1.0, 0.3311, 1.0, 0.25, 1.0, 0.25, 1.0, 0.875, 1.0, 1.0, 1.0, 1.0, 1.0, 0.875, 1.0, 0.0, 1.0, 0.125, 1.0, 0.125, 1.0, 0.0, 1.0, 0.25, 1.0, 0.25, 1.0, 0.1689, 1.0, 0.1515, 1.0, 0.5, 1.0, 0.625, 1.0, 0.625, 1.0, 0.5, 1.0, 0.75, 1.0, 0.75, 1.0, 0.6689, 1.0, 0.6515, 1.0, 0.8311, 1.0, 0.875, 1.0, 0.8618, 1.0, 0.8566, 1.0, 0.0, 1.0, 0.125, 1.0, 0.125, 1.0, 0.0, 1.0, 0.625, 1.0, 0.625, 1.0, 0.5, 1.0, 0.5, 1.0, 0.5, 1.0, 0.5, 1.0, 0.375, 1.0, 0.375, 1.0, 0.875, 1.0, 0.8311, 1.0, 0.8485, 1.0, 0.875, 1.0, 0.375, 1.0, 0.5, 1.0, 0.5, 1.0, 0.375, 1.0, 0.875, 1.0, 1.0, 1.0, 1.0, 1.0, 0.875, 1.0, 0.875, 1.0, 0.3311, 1.0, 0.375, 1.0, 0.3618, 1.0, 0.3566, 1.0, 1.0, 0.7605, 1.0, 0.7767, 0.875, 0.7767, 0.875, 0.7605, 0.875, 0.7605, 0.875, 0.7767, 0.75, 0.7767, 0.75, 0.7605, 0.75, 0.7605, 0.75, 0.7767, 0.625, 0.7767, 0.625, 0.7605, 0.625, 0.7605, 0.625, 0.7767, 0.5, 0.7767, 0.5, 0.7605, 0.5, 0.7605, 0.5, 0.7767, 0.375, 0.7767, 0.375, 0.7605, 0.375, 0.7605, 0.375, 0.7767, 0.25, 0.7767, 0.25, 0.7605, 0.25, 0.7605, 0.25, 0.7767, 0.125, 0.7767, 0.125, 0.7605, 0.125, 0.7605, 0.125, 0.7767, 0.0, 0.7767, 0.0, 0.7605, 0.1434, 1.0, 0.25, 1.0, 0.25, 1.0, 0.1714, 1.0, 0.25, 1.0, 0.25, 1.0, 0.1434, 1.0, 0.1689, 1.0, 0.5, 1.0, 0.625, 1.0, 0.625, 1.0, 0.5, 1.0, 0.75, 1.0, 0.75, 1.0, 0.6434, 1.0, 0.6689, 1.0, 0.375, 1.0, 0.5, 1.0, 0.5, 1.0, 0.375, 1.0, 0.125, 1.0, 0.125, 1.0, 0.1515, 1.0, 0.1689, 1.0, 0.5, 1.0, 0.625, 1.0, 0.625, 1.0, 0.5, 1.0, 0.375, 1.0, 0.5, 1.0, 0.5, 1.0, 0.375, 1.0, 0.6434, 1.0, 0.75, 1.0, 0.75, 1.0, 0.6714, 1.0, 0.875, 1.0, 1.0, 1.0, 1.0, 1.0, 0.875, 1.0, 0.0, 1.0, 0.125, 1.0, 0.125, 1.0, 0.0, 1.0, 0.25, 1.0, 0.3566, 1.0, 0.3286, 1.0, 0.25, 1.0, 0.5, 1.0, 0.625, 1.0, 0.625, 1.0, 0.5, 1.0, 0.75, 1.0, 0.8566, 1.0, 0.8286, 1.0, 0.75, 1.0, 0.25, 0.25, 0.01, 0.25, 0.08029, 0.08029, 0.25, 0.01, 0.75, 1.0, 0.8286, 1.0, 0.8149, 1.0, 0.7511, 1.0, 0.1714, 1.0, 0.25, 1.0, 0.2511, 1.0, 0.1851, 1.0, 0.375, 1.0, 0.5, 1.0, 0.5, 1.0, 0.375, 1.0, 0.6714, 1.0, 0.75, 1.0, 0.7511, 1.0, 0.6851, 1.0, 0.875, 1.0, 1.0, 1.0, 1.0, 1.0, 0.875, 1.0, 0.0, 1.0, 0.125, 1.0, 0.125, 1.0, 0.0, 1.0, 0.25, 1.0, 0.3286, 1.0, 0.3149, 1.0, 0.2511, 1.0, 0.8355, 1.0, 0.7503, 1.0, 0.75, 1.0, 0.3355, 1.0, 0.25, 1.0, 0.375, 1.0, 0.375, 1.0, 0.3355, 1.0, 0.2503, 1.0, 0.25, 1.0, 0.1515, 1.0, 0.125, 1.0, 0.125, 1.0, 0.1645, 1.0, 0.8485, 1.0, 0.8355, 1.0, 0.875, 1.0, 0.875, 1.0, 0.6645, 1.0, 0.625, 1.0, 0.625, 1.0, 0.75, 1.0, 0.3485, 1.0, 0.3355, 1.0, 0.375, 1.0, 0.375, 1.0, 0.1645, 1.0, 0.125, 1.0, 0.125, 1.0, 0.25, 1.0, 0.0, 1.0, 0.125, 1.0, 0.125, 1.0, 0.125, 1.0, 0.0, 1.0, 0.375, 1.0, 0.3311, 1.0, 0.3485, 1.0, 0.375, 1.0, 0.625, 1.0, 0.625, 1.0, 0.6515, 1.0, 0.6689, 1.0, 0.6515, 1.0, 0.625, 1.0, 0.625, 1.0, 0.6645, 1.0, 0.8311, 1.0, 0.8566, 1.0, 0.75, 1.0, 0.75, 1.0, 0.3311, 1.0, 0.3566, 1.0, 0.25, 1.0, 0.25, 1.0, 0.5, 1.0, 0.625, 1.0, 0.625, 1.0, 0.5, 1.0, 0.6382, 1.0, 0.6434, 1.0, 0.625, 1.0, 0.3566, 1.0, 0.375, 1.0, 0.375, 1.0, 0.8355, 1.0, 0.75, 1.0, 0.875, 1.0, 0.875, 1.0, 0.8566, 1.0, 0.875, 1.0, 0.875, 1.0, 0.1434, 1.0, 0.1714, 1.0, 0.125, 1.0, 0.125, 1.0, 0.3286, 1.0, 0.3566, 1.0, 0.375, 1.0, 0.375, 1.0, 0.6434, 1.0, 0.6714, 1.0, 0.625, 1.0, 0.625, 1.0, 0.8286, 1.0, 0.8566, 1.0, 0.875, 1.0, 0.875, 1.0, 0.7511, 1.0, 0.8149, 1.0, 0.875, 1.0, 0.75, 1.0, 0.6851, 1.0, 0.7511, 1.0, 0.75, 1.0, 0.625, 1.0, 0.2511, 1.0, 0.3149, 1.0, 0.375, 1.0, 0.25, 1.0, 0.1851, 1.0, 0.2511, 1.0, 0.25, 1.0, 0.125, 1.0, 0.6714, 1.0, 0.6851, 1.0, 0.625, 1.0, 0.625, 1.0, 0.8149, 1.0, 0.8286, 1.0, 0.875, 1.0, 0.875, 1.0, 0.1714, 1.0, 0.1851, 1.0, 0.125, 1.0, 0.125, 1.0, 0.3149, 1.0, 0.3286, 1.0, 0.375, 1.0, 0.375, 1.0, 0.7503, 1.0, 0.6645, 1.0, 0.75, 1.0, 0.2503, 1.0, 0.1645, 1.0, 0.25, 1.0, 0.1382, 1.0, 0.1434, 1.0, 0.125, 1.0, 0.6382, 1.0, 0.625, 1.0, 0.6689, 1.0, 0.6434, 1.0, 0.1689, 1.0, 0.1434, 1.0, 0.1382, 1.0, 0.125, 1.0, 0.25, 0.49, 0.08029, 0.4197, 0.01, 0.25, 0.25, 0.25, 0.49, 0.25, 0.25, 0.25, 0.25, 0.01, 0.4197, 0.08029, 0.4197, 0.4197, 0.25, 0.49, 0.25, 0.25, 0.49, 0.25, 0.8485, 1.0, 0.8311, 1.0, 0.75, 1.0, 0.75, 1.0])
me_cylinder_001.update()

# ---- objects
ob_light = bpy.data.objects.new('Light', light_light)
ob_camera = bpy.data.objects.new('Camera', cam_camera)
ob_empty = bpy.data.objects.new('Empty', None)
ob_cube = bpy.data.objects.new('Cube', me_cube)
ob_cylinder = bpy.data.objects.new('Cylinder', me_cylinder)
ob_cylinder_001 = bpy.data.objects.new('Cylinder.001', me_cylinder_001)

# ---- transforms, parenting, visibility, modifiers, constraints
ob_light.location = (4.076, 1.005, 5.904)
ob_light.rotation_euler = (0.6503, 0.05522, 1.866)
ob_light.lock_rotations_4d = False
ob_light.empty_display_type = 'ARROWS'
ob_light.color = (0.0, 0.0, 0.0, 0.0)
ob_light.lineart.crease_threshold = 0.0
ob_camera.location = (7.359, -6.926, 4.958)
ob_camera.rotation_euler = (1.109, 0.0, 0.8149)
ob_camera.lock_rotations_4d = False
ob_camera.empty_display_type = 'ARROWS'
ob_camera.color = (0.0, 0.0, 0.0, 0.0)
ob_camera.display_type = 'WIRE'
ob_camera.lineart.crease_threshold = 0.0
ob_empty.location = (-10.55, -0.02432, -3.572)
ob_empty.rotation_euler = (1.571, 0.003785, 1.571)
ob_empty.scale = (3.0, 3.0, 3.0)
ob_empty.empty_display_type = 'IMAGE'
ob_empty.empty_display_size = 5.03
ob_empty.empty_image_offset = (-0.497, -0.5)
ob_cube.location = (0.0, 0.008439, 0.0)
ob_cube.lock_rotations_4d = False
ob_cube.empty_display_type = 'ARROWS'
ob_cube.lineart.crease_threshold = 0.0
ob_cylinder.location = (0.0, 0.0, 1.1)
ob_cylinder.rotation_euler = (1.571, 0.0, 0.0)
ob_cylinder.scale = (1.314, 1.0, 1.0)
ob_cylinder_001.location = (0.0, 0.0, 2.31)
ob_cylinder_001.scale = (0.8807, 1.0, 1.0)

# ---- collection membership
col_collection.objects.link(ob_light)
col_collection.objects.link(ob_camera)
col_collection.objects.link(ob_empty)
col_sword.objects.link(ob_cube)
col_sword.objects.link(ob_cylinder)
col_sword.objects.link(ob_cylinder_001)

# ---- scene / render settings (as saved in the file)
scene.camera = ob_camera
scene.frame_start = 1; scene.frame_end = 250; scene.frame_set(1)
scene.render.engine = 'BLENDER_EEVEE_NEXT'
scene.cycles.sampling_pattern = 'TABULATED_SOBOL'
scene.cycles.use_light_tree = False
scene.view_settings.view_transform = 'Filmic'
bpy.context.view_layer.update()
